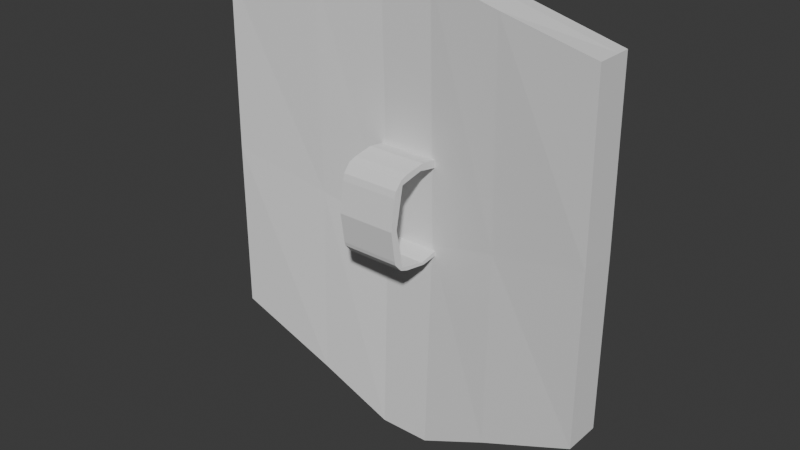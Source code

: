 # Source: shield.blend  (saved by Blender 4.5.91; exported with 4.5.12 LTS)
import bpy
from mathutils import Matrix  # noqa: F401  (used for matrix-valued properties, if any)

bpy.ops.wm.read_factory_settings(use_empty=True)
scene = bpy.context.scene
scene.name = 'Scene'

# ---- collections
col_collection = bpy.data.collections.new('Collection'); scene.collection.children.link(col_collection)

# ---- world
world_world = bpy.data.worlds.new('World'); scene.world = world_world
world_world.use_nodes = True; world_world.node_tree.nodes.clear()
_N = world_world.node_tree.nodes; _L = world_world.node_tree.links
n0 = _N.new('ShaderNodeOutputWorld'); n0.name = 'World Output'; n0.location = (200, 100)
n1 = _N.new('ShaderNodeBackground'); n1.name = 'Background'; n1.location = (-200, 100)
n1.inputs[0].default_value = (0.05088, 0.05088, 0.05088, 1.0)
_L.new(n1.outputs[0], n0.inputs[0])
n0.is_active_output = True
world_world.color = (0.05088, 0.05088, 0.05088)
world_world.sun_shadow_jitter_overblur = 0.0

# ---- meshes
me_cube_001 = bpy.data.meshes.new('Cube.001')
me_cube_001.from_pydata([(-1.0, -0.09082, -0.6804), (-0.99, -0.09082, 1.083), (-0.8861, 0.03989, -0.6092), (-0.8771, 0.04082, 0.9707), (1.0, -0.09082, -0.6804), (0.99, -0.09082, 1.083), (0.8861, 0.03989, -0.6092), (0.8771, 0.04082, 0.9707), (0.4966, 0.08929, 1.063), (0.5, -0.04556, -0.9239), (0.4489, 0.08952, -0.8221), (0.4967, -0.04601, 1.173), (-0.4489, 0.08952, -0.8221), (-0.4967, -0.04601, 1.173), (-0.4966, 0.08929, 1.063), (-0.5, -0.04556, -0.9239), (-0.1051, 0.1243, -1.0), (0.1051, 0.1243, -1.0), (0.1335, 0.1243, 1.139), (-0.1335, 0.1243, 1.139), (0.1329, -0.01446, -1.114), (-0.1329, -0.01446, -1.114), (-0.1335, -0.01427, 1.249), (0.1335, -0.01427, 1.249), (-0.99, 0.03754, 1.083), (-1.0, 0.03754, -0.6804), (-0.5, 0.08704, -0.9239), (0.4967, 0.08663, 1.184), (0.99, 0.03754, 1.083), (1.0, 0.03754, -0.6804), (0.5, 0.08704, -0.9239), (-0.4967, 0.08663, 1.184), (0.1335, 0.1206, 1.262), (-0.1335, 0.1206, 1.262), (-0.1329, 0.1204, -1.114), (0.1329, 0.1204, -1.114), (-0.99, 0.1028, 1.083), (-1.0, 0.1028, -0.6804), (-0.5, 0.1516, -0.9239), (0.4968, 0.1512, 1.184), (0.99, 0.1028, 1.083), (1.0, 0.1028, -0.6804), (0.5, 0.1516, -0.9239), (-0.4968, 0.1512, 1.184), (0.1335, 0.1847, 1.259), (-0.1335, 0.1847, 1.259), (-0.1329, 0.1845, -1.114), (0.1329, 0.1845, -1.114), (-0.8771, 0.106, 0.9709), (-0.8861, 0.1051, -0.6092), (-0.4489, 0.1541, -0.8221), (0.4966, 0.1538, 1.063), (0.8771, 0.106, 0.9709), (0.8861, 0.1051, -0.6092), (0.4489, 0.1541, -0.8221), (-0.4966, 0.1538, 1.063), (0.1335, 0.1882, 1.135), (-0.1335, 0.1882, 1.135), (-0.1051, 0.1882, -1.0), (0.1051, 0.1882, -1.0), (-1.0, -0.09082, 0.2036), (-1.0, 0.03754, 0.2036), (1.0, 0.03754, 0.2036), (1.0, -0.09082, 0.2036), (0.5, -0.02435, 0.08188), (0.4744, 0.1146, 0.07582), (-0.4744, 0.1146, 0.07582), (-0.5, -0.02435, 0.08188), (-0.1332, 0.02252, -0.0133), (0.1332, 0.02252, -0.0133), (0.1193, 0.1637, -0.0133), (-0.1193, 0.1637, -0.0133), (-0.8861, 0.04203, 0.1823), (0.8861, 0.04203, 0.1823), (-1.0, 0.1028, 0.2036), (1.0, 0.1028, 0.2036), (-0.8861, 0.1074, 0.1823), (0.8861, 0.1074, 0.1823)], [], [(60, 1, 24, 61), (65, 8, 7, 73), (62, 28, 5, 63), (67, 13, 1, 60), (30, 29, 4, 9), (31, 24, 1, 13), (63, 5, 11, 64), (28, 27, 11, 5), (72, 3, 14, 66), (25, 26, 15, 0), (33, 22, 23, 32), (35, 20, 21, 34), (68, 21, 20, 69), (70, 17, 16, 71), (70, 18, 8, 65), (66, 14, 19, 71), (35, 30, 9, 20), (26, 34, 21, 15), (33, 31, 13, 22), (27, 32, 23, 11), (68, 22, 13, 67), (64, 11, 23, 69), (29, 30, 42, 41), (14, 3, 48, 55), (26, 25, 37, 38), (10, 6, 53, 54), (24, 31, 43, 36), (19, 14, 55, 57), (61, 24, 36, 74), (73, 7, 52, 77), (12, 16, 58, 50), (31, 33, 45, 43), (33, 32, 44, 45), (7, 8, 51, 52), (76, 49, 37, 74), (49, 50, 38, 37), (52, 51, 39, 40), (77, 52, 40, 75), (54, 53, 41, 42), (55, 48, 36, 43), (56, 57, 45, 44), (58, 59, 47, 46), (59, 54, 42, 47), (51, 56, 44, 39), (50, 58, 46, 38), (57, 55, 43, 45), (27, 28, 40, 39), (18, 19, 57, 56), (35, 34, 46, 47), (62, 29, 41, 75), (30, 35, 47, 42), (16, 17, 59, 58), (72, 2, 49, 76), (32, 27, 39, 44), (17, 10, 54, 59), (2, 12, 50, 49), (34, 26, 38, 46), (8, 18, 56, 51), (3, 72, 76, 48), (28, 62, 75, 40), (53, 77, 75, 41), (48, 76, 74, 36), (6, 73, 77, 53), (25, 61, 74, 37), (9, 64, 69, 20), (21, 68, 67, 15), (12, 66, 71, 16), (17, 70, 65, 10), (18, 70, 71, 19), (22, 68, 69, 23), (2, 72, 66, 12), (4, 63, 64, 9), (15, 67, 60, 0), (29, 62, 63, 4), (10, 65, 73, 6), (0, 60, 61, 25)])
_uv = me_cube_001.uv_layers.new(name='UVMap')
_uv.uv.foreach_set('vector', [0.5, 0.0, 0.625, 0.0, 0.625, 0.25, 0.5, 0.25, 0.5007, 0.4343, 0.6108, 0.4375, 0.6096, 0.4858, 0.5007, 0.4858, 0.5, 0.5, 0.625, 0.5, 0.625, 0.75, 0.5, 0.75, 0.5, 0.9375, 0.625, 0.9375, 0.625, 1.0, 0.5, 1.0, 0.3125, 0.5, 0.375, 0.5, 0.375, 0.75, 0.3125, 0.75, 0.8125, 0.5, 0.875, 0.5, 0.875, 0.75, 0.8125, 0.75, 0.5, 0.75, 0.625, 0.75, 0.625, 0.8125, 0.5, 0.8125, 0.625, 0.5, 0.6875, 0.5, 0.6875, 0.75, 0.625, 0.75, 0.5007, 0.2642, 0.6096, 0.2642, 0.6108, 0.3125, 0.5007, 0.3157, 0.125, 0.5, 0.1875, 0.5, 0.1875, 0.75, 0.125, 0.75, 0.7667, 0.5, 0.7667, 0.75, 0.7333, 0.75, 0.7333, 0.5, 0.2666, 0.5, 0.2666, 0.75, 0.2334, 0.75, 0.2334, 0.5, 0.5, 0.8916, 0.375, 0.8916, 0.375, 0.8584, 0.5, 0.8584, 0.5008, 0.3899, 0.3894, 0.3881, 0.3894, 0.3619, 0.5008, 0.3601, 0.5008, 0.3899, 0.6121, 0.3917, 0.6108, 0.4375, 0.5007, 0.4343, 0.5007, 0.3157, 0.6108, 0.3125, 0.6121, 0.3583, 0.5008, 0.3601, 0.2666, 0.5, 0.3125, 0.5, 0.3125, 0.75, 0.2666, 0.75, 0.1875, 0.5, 0.2334, 0.5, 0.2334, 0.75, 0.1875, 0.75, 0.7667, 0.5, 0.8125, 0.5, 0.8125, 0.75, 0.7667, 0.75, 0.6875, 0.5, 0.7333, 0.5, 0.7333, 0.75, 0.6875, 0.75, 0.5, 0.8916, 0.625, 0.8917, 0.625, 0.9375, 0.5, 0.9375, 0.5, 0.8125, 0.625, 0.8125, 0.625, 0.8583, 0.5, 0.8584, 0.375, 0.5, 0.3125, 0.5, 0.3125, 0.5, 0.375, 0.5, 0.6108, 0.3125, 0.6096, 0.2642, 0.6096, 0.2642, 0.6108, 0.3125, 0.1875, 0.5, 0.125, 0.5, 0.125, 0.5, 0.1875, 0.5, 0.3905, 0.4311, 0.3918, 0.4858, 0.3918, 0.4858, 0.3905, 0.4311, 0.875, 0.5, 0.8125, 0.5, 0.8125, 0.5, 0.875, 0.5, 0.6121, 0.3583, 0.6108, 0.3125, 0.6108, 0.3125, 0.6121, 0.3583, 0.5, 0.25, 0.625, 0.25, 0.625, 0.25, 0.5, 0.25, 0.5007, 0.4858, 0.6096, 0.4858, 0.6096, 0.4858, 0.5007, 0.4858, 0.3905, 0.3189, 0.3894, 0.3619, 0.3894, 0.3619, 0.3905, 0.3189, 0.8125, 0.5, 0.7667, 0.5, 0.7667, 0.5, 0.8125, 0.5, 0.7667, 0.5, 0.7333, 0.5, 0.7333, 0.5, 0.7667, 0.5, 0.6096, 0.4858, 0.6108, 0.4375, 0.6108, 0.4375, 0.6096, 0.4858, 0.5007, 0.2642, 0.3918, 0.2642, 0.375, 0.25, 0.5, 0.25, 0.3918, 0.2642, 0.3905, 0.3189, 0.375, 0.3125, 0.375, 0.25, 0.6096, 0.4858, 0.6108, 0.4375, 0.625, 0.4375, 0.625, 0.5, 0.5007, 0.4858, 0.6096, 0.4858, 0.625, 0.5, 0.5, 0.5, 0.3905, 0.4311, 0.3918, 0.4858, 0.375, 0.5, 0.375, 0.4375, 0.6108, 0.3125, 0.6096, 0.2642, 0.625, 0.25, 0.625, 0.3125, 0.6121, 0.3917, 0.6121, 0.3583, 0.625, 0.3583, 0.625, 0.3917, 0.3894, 0.3619, 0.3894, 0.3881, 0.375, 0.3916, 0.375, 0.3584, 0.3894, 0.3881, 0.3905, 0.4311, 0.375, 0.4375, 0.375, 0.3916, 0.6108, 0.4375, 0.6121, 0.3917, 0.625, 0.3917, 0.625, 0.4375, 0.3905, 0.3189, 0.3894, 0.3619, 0.375, 0.3584, 0.375, 0.3125, 0.6121, 0.3583, 0.6108, 0.3125, 0.625, 0.3125, 0.625, 0.3583, 0.6875, 0.5, 0.625, 0.5, 0.625, 0.5, 0.6875, 0.5, 0.6121, 0.3917, 0.6121, 0.3583, 0.6121, 0.3583, 0.6121, 0.3917, 0.2666, 0.5, 0.2334, 0.5, 0.2334, 0.5, 0.2666, 0.5, 0.5, 0.5, 0.375, 0.5, 0.375, 0.5, 0.5, 0.5, 0.3125, 0.5, 0.2666, 0.5, 0.2666, 0.5, 0.3125, 0.5, 0.3894, 0.3619, 0.3894, 0.3881, 0.3894, 0.3881, 0.3894, 0.3619, 0.5007, 0.2642, 0.3918, 0.2642, 0.3918, 0.2642, 0.5007, 0.2642, 0.7333, 0.5, 0.6875, 0.5, 0.6875, 0.5, 0.7333, 0.5, 0.3894, 0.3881, 0.3905, 0.4311, 0.3905, 0.4311, 0.3894, 0.3881, 0.3918, 0.2642, 0.3905, 0.3189, 0.3905, 0.3189, 0.3918, 0.2642, 0.2334, 0.5, 0.1875, 0.5, 0.1875, 0.5, 0.2334, 0.5, 0.6108, 0.4375, 0.6121, 0.3917, 0.6121, 0.3917, 0.6108, 0.4375, 0.6096, 0.2642, 0.5007, 0.2642, 0.5007, 0.2642, 0.6096, 0.2642, 0.625, 0.5, 0.5, 0.5, 0.5, 0.5, 0.625, 0.5, 0.3918, 0.4858, 0.5007, 0.4858, 0.5, 0.5, 0.375, 0.5, 0.6096, 0.2642, 0.5007, 0.2642, 0.5, 0.25, 0.625, 0.25, 0.3918, 0.4858, 0.5007, 0.4858, 0.5007, 0.4858, 0.3918, 0.4858, 0.375, 0.25, 0.5, 0.25, 0.5, 0.25, 0.375, 0.25, 0.375, 0.8125, 0.5, 0.8125, 0.5, 0.8584, 0.375, 0.8584, 0.375, 0.8916, 0.5, 0.8916, 0.5, 0.9375, 0.375, 0.9375, 0.3905, 0.3189, 0.5007, 0.3157, 0.5008, 0.3601, 0.3894, 0.3619, 0.3894, 0.3881, 0.5008, 0.3899, 0.5007, 0.4343, 0.3905, 0.4311, 0.6121, 0.3917, 0.5008, 0.3899, 0.5008, 0.3601, 0.6121, 0.3583, 0.625, 0.8917, 0.5, 0.8916, 0.5, 0.8584, 0.625, 0.8583, 0.3918, 0.2642, 0.5007, 0.2642, 0.5007, 0.3157, 0.3905, 0.3189, 0.375, 0.75, 0.5, 0.75, 0.5, 0.8125, 0.375, 0.8125, 0.375, 0.9375, 0.5, 0.9375, 0.5, 1.0, 0.375, 1.0, 0.375, 0.5, 0.5, 0.5, 0.5, 0.75, 0.375, 0.75, 0.3905, 0.4311, 0.5007, 0.4343, 0.5007, 0.4858, 0.3918, 0.4858, 0.375, 0.0, 0.5, 0.0, 0.5, 0.25, 0.375, 0.25])
me_cube_001.use_mirror_x = True
me_cube_001.update()
me_cube_002 = bpy.data.meshes.new('Cube.002')
me_cube_002.from_pydata([(-0.1515, -0.09662, 0.03155), (-0.1517, -0.08118, 0.05554), (-0.153, 0.0426, 0.01185), (-0.153, 0.0411, 0.04086), (0.1512, -0.09662, 0.03156), (0.1513, -0.08118, 0.05554), (0.1526, 0.04261, 0.01184), (0.1526, 0.04112, 0.04086), (-0.1502, -0.2177, 0.01241), (-0.1506, -0.1825, 0.04361), (0.1503, -0.1825, 0.04361), (0.1499, -0.2177, 0.01242), (-0.1496, -0.2699, -0.02255), (0.1515, -0.08145, -0.3168), (0.1516, -0.06969, -0.3283), (0.1494, -0.27, -0.02256), (-0.15, -0.2181, -0.2919), (0.1501, -0.2181, -0.2919), (-0.1495, -0.2699, -0.2553), (0.1495, -0.2699, -0.2553), (-0.1504, -0.1857, -0.3132), (0.1504, -0.1857, -0.3132), (-0.1516, -0.06969, -0.3283), (-0.1515, -0.08145, -0.3168), (-0.1527, 0.03033, -0.2992), (0.1526, 0.03033, -0.2992), (-0.1526, 0.02889, -0.3185), (0.1526, 0.02889, -0.3185), (-0.1497, -0.2613, 0.001543), (-0.1502, -0.2241, 0.03288), (0.1499, -0.2241, 0.03288), (0.1495, -0.2613, 0.001548), (-0.1499, -0.2272, -0.3019), (-0.1496, -0.2644, -0.2707), (0.1496, -0.2644, -0.2707), (0.15, -0.2272, -0.3019), (-0.1493, -0.2924, -0.1389), (0.1492, -0.2924, -0.1389), (0.1496, -0.257, -0.1398), (-0.1497, -0.257, -0.1398)], [], [(0, 1, 3, 2), (2, 3, 7, 6), (6, 7, 5, 4), (5, 1, 9, 10), (2, 6, 4, 0), (7, 3, 1, 5), (20, 16, 23, 22), (4, 5, 10, 11), (1, 0, 8, 9), (0, 4, 11, 8), (12, 8, 39, 36), (37, 36, 18, 19), (17, 21, 14, 13), (16, 17, 13, 23), (8, 11, 38, 39), (39, 38, 17, 16), (38, 37, 19, 17), (36, 39, 16, 18), (15, 12, 36, 37), (11, 15, 37, 38), (21, 20, 22, 14), (22, 23, 24, 26), (24, 25, 27, 26), (14, 22, 26, 27), (13, 14, 27, 25), (23, 13, 25, 24), (30, 29, 28, 31), (32, 35, 34, 33), (9, 8, 12, 28, 29), (15, 31, 28, 12), (10, 9, 29, 30), (11, 10, 30, 31, 15), (19, 18, 33, 34), (20, 21, 35, 32), (18, 16, 20, 32, 33), (17, 19, 34, 35, 21)])
_uv = me_cube_002.uv_layers.new(name='UVMap')
_uv.uv.foreach_set('vector', [0.375, 0.0, 0.625, 0.0, 0.625, 0.25, 0.375, 0.25, 0.375, 0.25, 0.625, 0.25, 0.625, 0.5, 0.375, 0.5, 0.375, 0.5, 0.625, 0.5, 0.625, 0.75, 0.375, 0.75, 0.625, 0.75, 0.875, 0.75, 0.875, 0.75, 0.625, 0.75, 0.125, 0.5, 0.375, 0.5, 0.375, 0.75, 0.125, 0.75, 0.625, 0.5, 0.875, 0.5, 0.875, 0.75, 0.625, 0.75, 0.375, 0.0, 0.375, 0.0, 0.375, 0.0, 0.375, 0.0, 0.375, 0.75, 0.625, 0.75, 0.625, 0.75, 0.375, 0.75, 0.625, 0.0, 0.375, 0.0, 0.375, 0.0, 0.625, 0.0, 0.125, 0.75, 0.375, 0.75, 0.375, 0.75, 0.125, 0.75, 0.375, 0.0, 0.375, 0.0, 0.375, 0.0, 0.375, 0.0, 0.375, 0.75, 0.375, 1.0, 0.375, 1.0, 0.375, 0.75, 0.375, 0.75, 0.375, 0.75, 0.375, 0.75, 0.375, 0.75, 0.125, 0.75, 0.375, 0.75, 0.375, 0.75, 0.125, 0.75, 0.125, 0.75, 0.375, 0.75, 0.375, 0.75, 0.125, 0.75, 0.125, 0.75, 0.375, 0.75, 0.375, 0.75, 0.125, 0.75, 0.375, 0.75, 0.375, 0.75, 0.375, 0.75, 0.375, 0.75, 0.375, 0.0, 0.375, 0.0, 0.375, 0.0, 0.375, 0.0, 0.375, 0.75, 0.375, 1.0, 0.375, 1.0, 0.375, 0.75, 0.375, 0.75, 0.375, 0.75, 0.375, 0.75, 0.375, 0.75, 0.375, 0.75, 0.125, 0.75, 0.125, 0.75, 0.375, 0.75, 0.375, 0.0, 0.375, 0.0, 0.375, 0.0, 0.375, 0.0, 0.125, 0.75, 0.375, 0.75, 0.375, 0.75, 0.125, 0.75, 0.375, 0.75, 0.125, 0.75, 0.125, 0.75, 0.375, 0.75, 0.375, 0.75, 0.375, 0.75, 0.375, 0.75, 0.375, 0.75, 0.125, 0.75, 0.375, 0.75, 0.375, 0.75, 0.125, 0.75, 0.625, 0.75, 0.625, 1.0, 0.5036, 1.0, 0.5036, 0.75, 0.125, 0.75, 0.375, 0.75, 0.375, 0.75, 0.125, 0.75, 0.625, 0.0, 0.375, 0.0, 0.375, 0.0, 0.5036, 0.0, 0.625, 0.0, 0.375, 0.75, 0.5036, 0.75, 0.5036, 1.0, 0.375, 1.0, 0.625, 0.75, 0.875, 0.75, 0.875, 0.75, 0.625, 0.75, 0.375, 0.75, 0.625, 0.75, 0.625, 0.75, 0.5036, 0.75, 0.375, 0.75, 0.375, 0.75, 0.375, 1.0, 0.375, 1.0, 0.375, 0.75, 0.125, 0.75, 0.375, 0.75, 0.375, 0.75, 0.125, 0.75, 0.375, 0.0, 0.375, 0.0, 0.375, 0.0, 0.375, 0.0, 0.375, 0.0, 0.375, 0.75, 0.375, 0.75, 0.375, 0.75, 0.375, 0.75, 0.375, 0.75])
me_cube_002.update()

# ---- objects
ob_cube = bpy.data.objects.new('Cube', me_cube_001)
ob_cube_001 = bpy.data.objects.new('Cube.001', me_cube_002)

# ---- transforms, parenting, visibility, modifiers, constraints
ob_cube.location = (0.0, 0.0, 0.0)
ob_cube.use_mesh_mirror_x = True
ob_cube_001.location = (0.0, 0.00522, 0.3618)
ob_cube_001.scale = (1.0, 1.0, 1.327)

# ---- collection membership
col_collection.objects.link(ob_cube)
col_collection.objects.link(ob_cube_001)

# ---- scene / render settings (as saved in the file)
scene.frame_start = 1; scene.frame_end = 250; scene.frame_set(1)
scene.render.engine = 'BLENDER_EEVEE_NEXT'
bpy.context.view_layer.update()

# ---- added for rendering (the .blend has no active camera and no usable light): camera, sun
cam_auto = bpy.data.cameras.new('AutoCamera')
cam_auto.lens = 50.0
cam_auto.sensor_width = 36.0
cam_auto.clip_end = 1000.0
ob_auto_camera = bpy.data.objects.new('AutoCamera', cam_auto)
scene.collection.objects.link(ob_auto_camera)
ob_auto_camera.location = (2.90738, -3.53833, 2.4)
ob_auto_camera.rotation_euler = (1.09748, -7.21219e-08, 0.694738)
scene.camera = ob_auto_camera
light_auto_sun = bpy.data.lights.new('AutoSun', 'SUN')
light_auto_sun.energy = 3.0
light_auto_sun.angle = 0.0523599
ob_auto_sun = bpy.data.objects.new('AutoSun', light_auto_sun)
scene.collection.objects.link(ob_auto_sun)
ob_auto_sun.rotation_euler = (0.872665, 0.174533, 0.523599)
bpy.context.view_layer.update()
